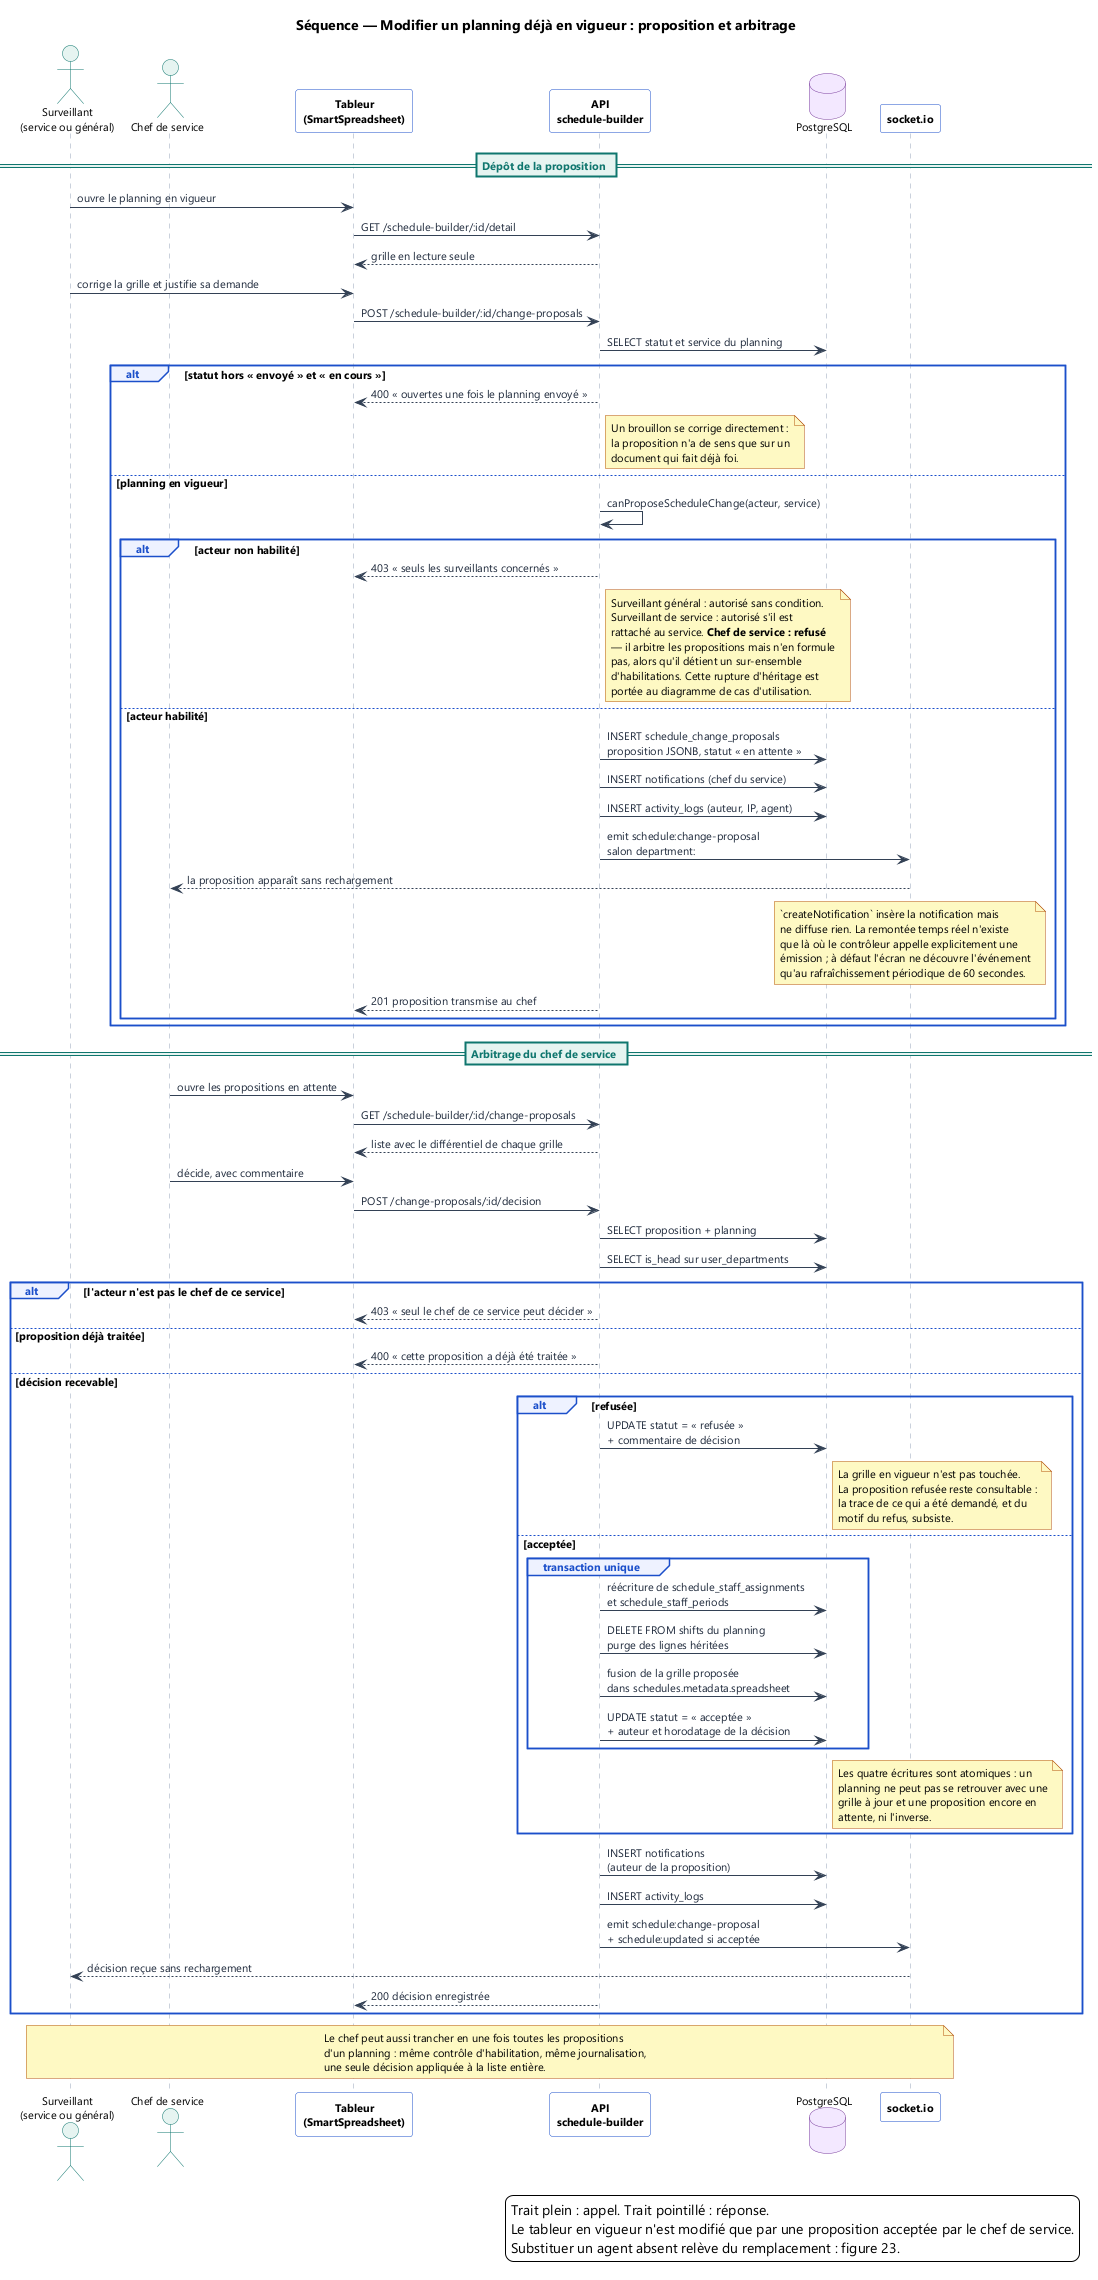

The diagram above was rendered by PlantUML. Its source (embedded in the PNG):
@startuml 22-sequence-proposition-modification
skinparam backgroundColor #FFFFFF
skinparam defaultFontName Segoe UI
skinparam defaultFontSize 11
skinparam shadowing false
skinparam ArrowColor #334155
skinparam ArrowFontColor #1E293B
skinparam sequenceMessageAlign left
skinparam maxMessageSize 260
skinparam ParticipantPadding 12
skinparam BoxPadding 14
skinparam actor {
  BackgroundColor #E6F4F1
  BorderColor #0F766E
}
skinparam participant {
  BackgroundColor #FFFFFF
  BorderColor #1B4FCA
  FontStyle bold
}
skinparam database {
  BackgroundColor #F3E8FF
  BorderColor #7A3E9D
}
skinparam sequence {
  LifeLineBorderColor #94A3B8
  LifeLineBackgroundColor #F8FAFC
  GroupBackgroundColor #EEF2FF
  GroupBorderColor #1B4FCA
  GroupHeaderFontColor #1B4FCA
  DividerBackgroundColor #E6F4F1
  DividerBorderColor #0F766E
  DividerFontColor #0F766E
}
skinparam NoteBackgroundColor #FEF9C3
skinparam NoteBorderColor #B4530A

title Séquence — Modifier un planning déjà en vigueur : proposition et arbitrage

actor "Surveillant\n(service ou général)" as SS
actor "Chef de service" as CS
participant "Tableur\n(SmartSpreadsheet)" as TAB
participant "API\nschedule-builder" as API
database "PostgreSQL" as DB
participant "socket.io" as WS

== Dépôt de la proposition ==

SS -> TAB : ouvre le planning en vigueur
TAB -> API : GET /schedule-builder/:id/detail
API --> TAB : grille en lecture seule
SS -> TAB : corrige la grille et justifie sa demande
TAB -> API : POST /schedule-builder/:id/change-proposals
API -> DB : SELECT statut et service du planning

alt statut hors « envoyé » et « en cours »
  API --> TAB : 400 « ouvertes une fois le planning envoyé »
  note right of API
    Un brouillon se corrige directement :
    la proposition n'a de sens que sur un
    document qui fait déjà foi.
  end note
else planning en vigueur
  API -> API : canProposeScheduleChange(acteur, service)

  alt acteur non habilité
    API --> TAB : 403 « seuls les surveillants concernés »
    note right of API
      Surveillant général : autorisé sans condition.
      Surveillant de service : autorisé s'il est
      rattaché au service. **Chef de service : refusé**
      — il arbitre les propositions mais n'en formule
      pas, alors qu'il détient un sur-ensemble
      d'habilitations. Cette rupture d'héritage est
      portée au diagramme de cas d'utilisation.
    end note
  else acteur habilité
    API -> DB : INSERT schedule_change_proposals\nproposition JSONB, statut « en attente »
    API -> DB : INSERT notifications (chef du service)
    API -> DB : INSERT activity_logs (auteur, IP, agent)
    API -> WS : emit schedule:change-proposal\nsalon department:
    WS --> CS : la proposition apparaît sans rechargement
    note over WS
      `createNotification` insère la notification mais
      ne diffuse rien. La remontée temps réel n'existe
      que là où le contrôleur appelle explicitement une
      émission ; à défaut l'écran ne découvre l'événement
      qu'au rafraîchissement périodique de 60 secondes.
    end note
    API --> TAB : 201 proposition transmise au chef
  end
end

== Arbitrage du chef de service ==

CS -> TAB : ouvre les propositions en attente
TAB -> API : GET /schedule-builder/:id/change-proposals
API --> TAB : liste avec le différentiel de chaque grille
CS -> TAB : décide, avec commentaire
TAB -> API : POST /change-proposals/:id/decision
API -> DB : SELECT proposition + planning
API -> DB : SELECT is_head sur user_departments

alt l'acteur n'est pas le chef de ce service
  API --> TAB : 403 « seul le chef de ce service peut décider »
else proposition déjà traitée
  API --> TAB : 400 « cette proposition a déjà été traitée »
else décision recevable

  alt refusée
    API -> DB : UPDATE statut = « refusée »\n+ commentaire de décision
    note right of DB
      La grille en vigueur n'est pas touchée.
      La proposition refusée reste consultable :
      la trace de ce qui a été demandé, et du
      motif du refus, subsiste.
    end note
  else acceptée
    group transaction unique
      API -> DB : réécriture de schedule_staff_assignments\net schedule_staff_periods
      API -> DB : DELETE FROM shifts du planning\npurge des lignes héritées
      API -> DB : fusion de la grille proposée\ndans schedules.metadata.spreadsheet
      API -> DB : UPDATE statut = « acceptée »\n+ auteur et horodatage de la décision
    end
    note right of DB
      Les quatre écritures sont atomiques : un
      planning ne peut pas se retrouver avec une
      grille à jour et une proposition encore en
      attente, ni l'inverse.
    end note
  end

  API -> DB : INSERT notifications\n(auteur de la proposition)
  API -> DB : INSERT activity_logs
  API -> WS : emit schedule:change-proposal\n+ schedule:updated si acceptée
  WS --> SS : décision reçue sans rechargement
  API --> TAB : 200 décision enregistrée
end

note over SS, WS
  Le chef peut aussi trancher en une fois toutes les propositions
  d'un planning : même contrôle d'habilitation, même journalisation,
  une seule décision appliquée à la liste entière.
end note

legend right
  Trait plein : appel. Trait pointillé : réponse.
  Le tableur en vigueur n'est modifié que par une proposition acceptée par le chef de service.
  Substituer un agent absent relève du remplacement : figure 23.
endlegend

@enduml